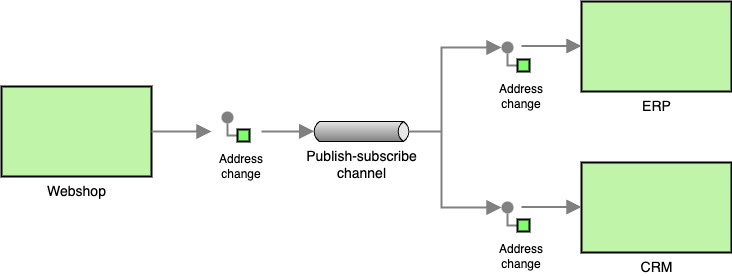

The diagram above was exported from draw.io. Its source (the exported page's mxGraphModel, read from the mxfile embedded in the PNG):
<mxGraphModel dx="1028" dy="500" grid="1" gridSize="10" guides="1" tooltips="1" connect="1" arrows="1" fold="1" page="1" pageScale="1" pageWidth="827" pageHeight="1169" math="0" shadow="0">
  <root>
    <mxCell id="0" />
    <mxCell id="1" parent="0" />
    <mxCell id="2" value="&lt;font style=&quot;font-size: 14px;&quot;&gt;Webshop&lt;/font&gt;" style="strokeWidth=2;dashed=0;align=center;fontSize=8;shape=rect;fillColor=#c0f5a9;verticalLabelPosition=bottom;verticalAlign=top;html=1;" vertex="1" parent="1">
      <mxGeometry x="80" y="195" width="150" height="90" as="geometry" />
    </mxCell>
    <mxCell id="3" value="" style="edgeStyle=orthogonalEdgeStyle;rounded=0;exitX=0;exitY=0.5;endArrow=none;dashed=0;html=1;strokeColor=#808080;strokeWidth=2;" edge="1" source="5" target="4" parent="1">
      <mxGeometry relative="1" as="geometry" />
    </mxCell>
    <mxCell id="4" value="" style="strokeWidth=2;dashed=0;align=center;fontSize=8;shape=ellipse;fillColor=#808080;strokeColor=none;" vertex="1" parent="1">
      <mxGeometry x="300" y="220" width="12" height="12" as="geometry" />
    </mxCell>
    <mxCell id="5" value="" style="strokeWidth=2;dashed=0;align=center;fontSize=8;shape=rect;fillColor=#80FF6C;fontStyle=1;whiteSpace=wrap;html=1;" vertex="1" parent="1">
      <mxGeometry x="316" y="238" width="12" height="12" as="geometry" />
    </mxCell>
    <mxCell id="6" value="Address change" style="text;html=1;align=center;verticalAlign=middle;whiteSpace=wrap;rounded=0;" vertex="1" parent="1">
      <mxGeometry x="290" y="260" width="60" height="30" as="geometry" />
    </mxCell>
    <mxCell id="7" value="&lt;font style=&quot;font-size: 14px;&quot;&gt;Publish-subscribe&lt;br&gt;channel&lt;/font&gt;" style="strokeWidth=1;outlineConnect=0;dashed=0;align=center;fontSize=8;shape=mxgraph.eip.messageChannel;html=1;verticalLabelPosition=bottom;verticalAlign=top;" vertex="1" parent="1">
      <mxGeometry x="390" y="230" width="100" height="20" as="geometry" />
    </mxCell>
    <mxCell id="8" value="&lt;font style=&quot;font-size: 14px;&quot;&gt;ERP&lt;/font&gt;" style="strokeWidth=2;dashed=0;align=center;fontSize=8;shape=rect;fillColor=#c0f5a9;verticalLabelPosition=bottom;verticalAlign=top;html=1;" vertex="1" parent="1">
      <mxGeometry x="660" y="110" width="150" height="90" as="geometry" />
    </mxCell>
    <mxCell id="9" value="&lt;span style=&quot;font-size: 14px;&quot;&gt;CRM&lt;/span&gt;" style="strokeWidth=2;dashed=0;align=center;fontSize=8;shape=rect;fillColor=#c0f5a9;verticalLabelPosition=bottom;verticalAlign=top;html=1;" vertex="1" parent="1">
      <mxGeometry x="660" y="271" width="150" height="90" as="geometry" />
    </mxCell>
    <mxCell id="10" value="" style="edgeStyle=orthogonalEdgeStyle;rounded=0;exitX=0;exitY=0.5;endArrow=none;dashed=0;html=1;strokeColor=#808080;strokeWidth=2;" edge="1" source="12" target="11" parent="1">
      <mxGeometry relative="1" as="geometry" />
    </mxCell>
    <mxCell id="11" value="" style="strokeWidth=2;dashed=0;align=center;fontSize=8;shape=ellipse;fillColor=#808080;strokeColor=none;" vertex="1" parent="1">
      <mxGeometry x="580" y="150" width="12" height="12" as="geometry" />
    </mxCell>
    <mxCell id="12" value="" style="strokeWidth=2;dashed=0;align=center;fontSize=8;shape=rect;fillColor=#80FF6C;fontStyle=1;whiteSpace=wrap;html=1;" vertex="1" parent="1">
      <mxGeometry x="596" y="168" width="12" height="12" as="geometry" />
    </mxCell>
    <mxCell id="13" value="Address change" style="text;html=1;align=center;verticalAlign=middle;whiteSpace=wrap;rounded=0;" vertex="1" parent="1">
      <mxGeometry x="570" y="190" width="60" height="30" as="geometry" />
    </mxCell>
    <mxCell id="14" value="" style="edgeStyle=orthogonalEdgeStyle;rounded=0;exitX=0;exitY=0.5;endArrow=none;dashed=0;html=1;strokeColor=#808080;strokeWidth=2;" edge="1" source="16" target="15" parent="1">
      <mxGeometry relative="1" as="geometry" />
    </mxCell>
    <mxCell id="15" value="" style="strokeWidth=2;dashed=0;align=center;fontSize=8;shape=ellipse;fillColor=#808080;strokeColor=none;" vertex="1" parent="1">
      <mxGeometry x="580" y="310" width="12" height="12" as="geometry" />
    </mxCell>
    <mxCell id="16" value="" style="strokeWidth=2;dashed=0;align=center;fontSize=8;shape=rect;fillColor=#80FF6C;fontStyle=1;whiteSpace=wrap;html=1;" vertex="1" parent="1">
      <mxGeometry x="596" y="328" width="12" height="12" as="geometry" />
    </mxCell>
    <mxCell id="17" value="Address change" style="text;html=1;align=center;verticalAlign=middle;whiteSpace=wrap;rounded=0;" vertex="1" parent="1">
      <mxGeometry x="570" y="350" width="60" height="30" as="geometry" />
    </mxCell>
    <mxCell id="18" value="" style="edgeStyle=none;html=1;strokeColor=#808080;endArrow=block;endSize=10;dashed=0;verticalAlign=bottom;strokeWidth=2;rounded=0;exitX=1;exitY=0.5;exitDx=0;exitDy=0;" edge="1" source="2" parent="1">
      <mxGeometry width="160" relative="1" as="geometry">
        <mxPoint x="230" y="240" as="sourcePoint" />
        <mxPoint x="290" y="240" as="targetPoint" />
      </mxGeometry>
    </mxCell>
    <mxCell id="19" value="" style="edgeStyle=none;html=1;strokeColor=#808080;endArrow=block;endSize=10;dashed=0;verticalAlign=bottom;strokeWidth=2;rounded=0;entryX=0;entryY=0.5;entryDx=2.7;entryDy=0;entryPerimeter=0;" edge="1" target="7" parent="1">
      <mxGeometry width="160" relative="1" as="geometry">
        <mxPoint x="340" y="240" as="sourcePoint" />
        <mxPoint x="390" y="238" as="targetPoint" />
      </mxGeometry>
    </mxCell>
    <mxCell id="20" style="edgeStyle=orthogonalEdgeStyle;rounded=0;orthogonalLoop=1;jettySize=auto;html=1;exitX=0;exitY=1;exitDx=50;exitDy=0;exitPerimeter=0;" edge="1" source="7" target="7" parent="1">
      <mxGeometry relative="1" as="geometry" />
    </mxCell>
    <mxCell id="21" value="" style="edgeStyle=orthogonalEdgeStyle;html=1;strokeColor=#808080;endArrow=block;endSize=10;dashed=0;verticalAlign=bottom;strokeWidth=2;rounded=0;exitX=1;exitY=0.5;exitDx=-2.7;exitDy=0;exitPerimeter=0;entryX=0;entryY=0.5;entryDx=0;entryDy=0;" edge="1" source="7" target="15" parent="1">
      <mxGeometry width="160" relative="1" as="geometry">
        <mxPoint x="250" y="260" as="sourcePoint" />
        <mxPoint x="570" y="300" as="targetPoint" />
        <Array as="points">
          <mxPoint x="520" y="240" />
          <mxPoint x="520" y="316" />
        </Array>
      </mxGeometry>
    </mxCell>
    <mxCell id="22" value="" style="edgeStyle=orthogonalEdgeStyle;html=1;strokeColor=#808080;endArrow=block;endSize=10;dashed=0;verticalAlign=bottom;strokeWidth=2;rounded=0;exitX=1;exitY=0.5;exitDx=-2.7;exitDy=0;exitPerimeter=0;entryX=0;entryY=0.5;entryDx=0;entryDy=0;" edge="1" source="7" target="11" parent="1">
      <mxGeometry width="160" relative="1" as="geometry">
        <mxPoint x="497" y="250" as="sourcePoint" />
        <mxPoint x="590" y="286" as="targetPoint" />
        <Array as="points">
          <mxPoint x="520" y="240" />
          <mxPoint x="520" y="156" />
        </Array>
      </mxGeometry>
    </mxCell>
    <mxCell id="23" value="" style="edgeStyle=none;html=1;strokeColor=#808080;endArrow=block;endSize=10;dashed=0;verticalAlign=bottom;strokeWidth=2;rounded=0;exitX=1;exitY=0.5;exitDx=0;exitDy=0;" edge="1" parent="1">
      <mxGeometry width="160" relative="1" as="geometry">
        <mxPoint x="600" y="315.5" as="sourcePoint" />
        <mxPoint x="660" y="315.5" as="targetPoint" />
      </mxGeometry>
    </mxCell>
    <mxCell id="24" value="" style="edgeStyle=none;html=1;strokeColor=#808080;endArrow=block;endSize=10;dashed=0;verticalAlign=bottom;strokeWidth=2;rounded=0;exitX=1;exitY=0.5;exitDx=0;exitDy=0;" edge="1" parent="1">
      <mxGeometry width="160" relative="1" as="geometry">
        <mxPoint x="600" y="154.5" as="sourcePoint" />
        <mxPoint x="660" y="154.5" as="targetPoint" />
      </mxGeometry>
    </mxCell>
  </root>
</mxGraphModel>